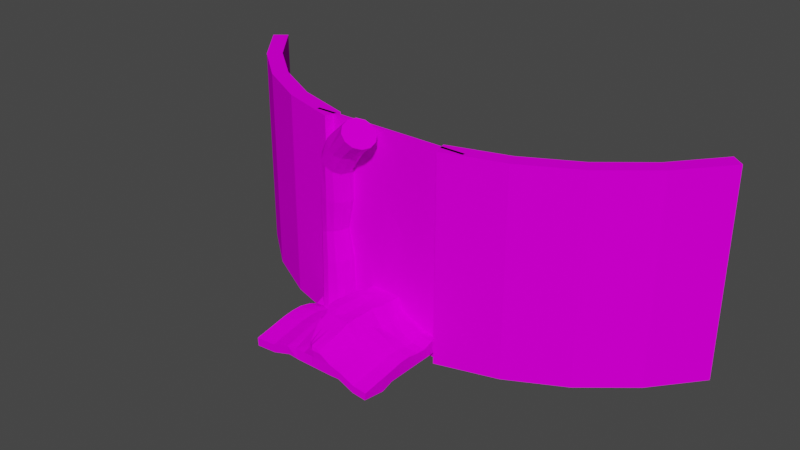 # Source: Gateway.blend  (saved by Blender 2.83.19; exported with 4.5.12 LTS)
import bpy
from mathutils import Matrix  # noqa: F401  (used for matrix-valued properties, if any)

bpy.ops.wm.read_factory_settings(use_empty=True)
scene = bpy.context.scene
scene.name = 'Scene'

# ---- collections
col_collection = bpy.data.collections.new('Collection'); scene.collection.children.link(col_collection)

# ---- images (referenced by path relative to the original .blend; pixels are not part of the script)
import os
ASSET_DIR = os.environ.get("B2B_ASSET_DIR", "")  # directory of the original .blend (textures are referenced by path, not embedded)
HERE = os.path.dirname(os.path.abspath(__file__))  # packed textures are extracted next to this script under _unpacked/

def load_image(name, relpath, width, height, colorspace="sRGB"):
    """Load a texture the original file referenced (path relative to the .blend, or extracted next to this script)."""
    p = next((c for c in (os.path.join(HERE, relpath), os.path.join(ASSET_DIR, relpath)) if relpath and os.path.exists(c)), "")
    if p:
        img = bpy.data.images.load(p, check_existing=True)
        img.name = name
    else:  # same state as the original file: an image datablock whose file is absent (Cycles renders it pink)
        img = bpy.data.images.new(name, width, height)
        img.source = "FILE"
        img.filepath = "//" + (relpath or name)
    img.colorspace_settings.name = colorspace
    return img
img_cyberpunk_png = load_image('cyberpunk.png', 'cyberpunk.png', 1024, 1024, 'sRGB')

# ---- materials (node trees are filled in below, after node groups)
mat_cyberpunk = bpy.data.materials.new('Cyberpunk')
mat_cyberpunk.alpha_threshold = 0.0
mat_cyberpunk.use_transparent_shadow = False
mat_cyberpunk.line_color = (0.0, 0.0, 0.0, 1.0)

# ---- material node trees
mat_cyberpunk.use_nodes = True; mat_cyberpunk.node_tree.nodes.clear()
_N = mat_cyberpunk.node_tree.nodes; _L = mat_cyberpunk.node_tree.links
n0 = _N.new('ShaderNodeOutputMaterial'); n0.name = 'Material Output'; n0.location = (300, 300)
n1 = _N.new('ShaderNodeBsdfPrincipled'); n1.name = 'Principled BSDF'; n1.location = (10, 300)
n1.distribution = 'GGX'
n1.subsurface_method = 'BURLEY'
n1.inputs[2].default_value = 1.0
n1.inputs[3].default_value = 1.45
n1.inputs[13].default_value = 0.0
n1.inputs[27].default_value = (0.0, 0.0, 0.0, 1.0)
n1.inputs[28].default_value = 1.0
n2 = _N.new('ShaderNodeTexImage'); n2.name = 'Image Texture'; n2.location = (-280, 280)
n2.image = img_cyberpunk_png
_L.new(n1.outputs[0], n0.inputs[0])
_L.new(n2.outputs[0], n1.inputs[0])
n0.is_active_output = True

# ---- world
world_world = bpy.data.worlds.new('World'); scene.world = world_world
world_world.use_nodes = True; world_world.node_tree.nodes.clear()
_N = world_world.node_tree.nodes; _L = world_world.node_tree.links
n0 = _N.new('ShaderNodeOutputWorld'); n0.name = 'World Output'; n0.location = (300, 300)
n1 = _N.new('ShaderNodeBackground'); n1.name = 'Background'; n1.location = (10, 300)
n1.inputs[0].default_value = (0.05088, 0.05088, 0.05088, 1.0)
_L.new(n1.outputs[0], n0.inputs[0])
n0.is_active_output = True
world_world.color = (0.05088, 0.05088, 0.05088)
world_world.use_sun_shadow = False
world_world.sun_shadow_jitter_overblur = 0.0

# ---- meshes
me_cube_003 = bpy.data.meshes.new('Cube.003')
me_cube_003.from_pydata([(-10.0, -20.0, -1.0), (-10.0, -20.0, 0.0), (-10.0, 20.0, -1.0), (-10.0, 20.0, 0.0), (5.387, -20.0, -1.0), (5.387, -20.0, -0.1709), (10.0, 20.0, -1.0), (10.0, 20.0, 0.0), (-12.07, 20.36, -20.0), (-12.0, -20.0, -20.0), (12.0, 20.0, -20.0), (12.0, -20.0, -20.0), (12.0, 20.0, -8.0), (-11.61, 19.4, -7.63), (-13.94, -19.12, -9.842), (12.0, -20.0, -8.0), (18.46, -20.0, -19.66), (18.46, 20.0, -19.66), (21.75, 20.0, -12.37), (21.75, -20.0, -12.37), (-18.92, 20.0, -19.85), (-18.73, -19.62, -19.8), (-20.69, 20.0, -14.12), (-21.36, -19.62, -11.3), (-10.0, 13.33, -1.0), (-13.16, 6.667, -1.0), (-13.16, 0.0, -1.0), (-14.2, -6.667, -1.0), (-14.2, -13.33, -1.0), (-14.2, -13.33, 1.306), (-14.2, -6.667, 1.306), (-13.16, 0.0, 0.8514), (-13.16, 6.667, 0.8514), (-10.0, 13.33, 0.0), (5.387, -13.33, -1.0), (5.521, -6.667, -1.0), (5.521, 0.0, -1.0), (7.894, 6.667, -1.0), (7.894, 13.33, -1.0), (7.894, 13.33, -0.4705), (7.894, 6.667, -0.4705), (5.521, 0.0, -0.2611), (5.521, -6.667, -0.2611), (5.387, -13.33, -0.1709), (-12.07, 13.69, -20.0), (-14.02, 8.567, -20.0), (-11.8, 1.379, -20.0), (-11.8, -6.288, -20.0), (-12.0, -13.33, -20.0), (12.0, -13.33, -20.0), (12.0, -6.667, -20.0), (12.0, 1.0, -20.0), (12.0, 7.333, -20.0), (12.0, 13.33, -20.0), (12.0, -13.33, -6.625), (12.0, -6.667, -6.625), (14.0, -0.5897, -10.21), (14.0, 6.077, -8.84), (12.0, 13.33, -6.625), (-11.61, 12.74, -6.255), (-12.13, 8.253, -9.604), (-11.12, 2.337, -10.28), (-14.0, -5.705, -5.554), (-15.02, -13.12, -6.257), (18.46, -13.33, -19.66), (18.46, -6.667, -19.66), (18.46, 1.0, -19.66), (18.46, 7.333, -19.66), (18.46, 13.33, -19.66), (22.32, -13.33, -11.12), (22.32, -6.667, -11.12), (21.62, 1.0, -12.68), (21.37, 7.333, -13.23), (22.32, 13.33, -11.12), (-18.92, 13.33, -19.85), (-18.92, 7.333, -19.85), (-18.98, 1.358, -19.88), (-18.92, -6.667, -19.85), (-18.73, -12.95, -19.8), (-21.1, 13.33, -12.81), (-20.42, 7.333, -15.02), (-21.23, 1.358, -12.63), (-21.74, -6.309, -10.99), (-21.74, -12.98, -10.99), (-1.0, 20.0, -1.0), (-1.0, 20.0, -0.1289), (-1.0, -20.0, -0.1289), (-1.0, 20.18, -20.0), (-1.0, -20.0, -20.0), (-1.0, 19.7, -7.815), (-1.0, 13.51, -20.0), (-1.0, 7.95, -20.0), (-1.0, 1.19, -20.0), (-1.0, -6.477, -20.0), (-1.0, -13.33, -20.0), (-1.0, 13.33, -0.1289), (-1.0, 6.667, -0.1289), (-1.0, 0.0, -0.1289), (-1.0, -6.667, -0.1289), (-1.0, -13.33, -0.1289), (-4.768e-07, 20.0, -0.1289), (-4.768e-07, -20.0, -20.0), (-4.768e-07, 13.33, -0.1289), (-4.768e-07, 6.667, -0.1289), (-4.768e-07, 0.0, -0.1289), (-4.768e-07, -6.667, -0.1289), (-4.768e-07, -13.33, -0.1289), (-4.768e-07, 20.0, -1.0), (-4.768e-07, -20.0, -0.1289), (-4.768e-07, 20.09, -20.0), (-4.768e-07, 19.85, -7.907), (-4.768e-07, 13.42, -20.0), (-4.768e-07, 7.642, -20.0), (-4.768e-07, 1.095, -20.0), (-4.768e-07, -6.572, -20.0), (-4.768e-07, -13.33, -20.0), (-7.299, -38.43, -9.388), (-5.747, -37.86, -8.214), (4.258, -40.68, -7.814), (5.387, -42.11, -9.388), (-4.768e-07, -42.11, -9.388), (-1.466, -41.24, -7.067), (-4.768e-07, -42.11, -20.18), (12.0, -42.11, -20.18), (-13.94, -41.24, -14.41), (12.0, -42.11, -13.37), (-12.0, -42.11, -20.18), (-4.768e-07, -41.9, -13.63), (20.25, -42.11, -15.69), (18.38, -42.11, -19.83), (-18.67, -41.74, -19.97), (-20.17, -41.74, -15.14), (-1.0, -42.11, -9.388), (1.326, -41.07, -7.484), (-1.0, -42.11, -20.18), (-1.0, -41.68, -13.89), (-4.768e-07, -27.23, -2.885), (5.387, -27.23, -2.885), (-20.97, -26.85, -12.56), (-18.71, -26.85, -19.85), (-10.0, -27.23, -2.885), (-10.0, -27.23, -3.744), (12.0, -27.23, -9.755), (5.387, -27.23, -3.744), (17.71, -27.54, -21.96), (21.26, -27.23, -13.46), (-4.768e-07, -27.23, -20.06), (12.0, -27.23, -20.06), (-12.0, -27.23, -20.06), (-1.0, -27.23, -20.06), (-13.94, -26.36, -11.34), (-1.0, -27.23, -2.885), (-5.5, 20.0, -1.0), (-5.5, -20.0, 0.0), (-6.536, 20.27, -20.0), (-6.307, 19.55, -7.722), (-6.536, 13.6, -20.0), (-7.508, 8.259, -20.0), (-6.401, 1.284, -20.0), (-6.401, -6.382, -20.0), (-6.5, -13.33, -20.0), (-5.5, 20.0, 0.0), (-6.5, -20.0, -20.0), (-5.5, 13.33, 0.0), (-7.078, 6.667, 0.8514), (-7.078, 0.0, 0.8514), (-7.599, -6.667, 1.306), (-7.599, -13.33, 1.306), (-3.607, -39.55, -7.641), (-4.15, -40.27, -9.388), (-6.5, -42.11, -20.18), (-7.472, -41.46, -14.15), (-6.5, -27.23, -20.06), (-5.5, -27.23, -2.885), (28.61, 13.34, -24.0), (28.61, 20.01, -24.0), (29.41, 20.01, -16.04), (29.41, -19.99, -16.04), (28.61, -19.99, -24.0), (29.54, 13.34, -14.67), (28.61, -13.33, -24.0), (28.61, -6.66, -24.0), (28.61, 1.006, -24.0), (28.61, 7.34, -24.0), (29.54, -13.33, -14.67), (29.54, -6.66, -14.67), (29.37, 1.006, -16.37), (29.31, 7.34, -16.97), (28.64, -27.53, -26.42), (29.29, -27.23, -17.22), (29.05, -42.11, -19.66), (28.6, -42.11, -24.18), (37.22, 13.35, -24.82), (37.22, 20.01, -24.82), (38.01, 20.01, -16.85), (38.01, -19.99, -16.85), (37.22, -19.99, -24.82), (38.15, 13.35, -15.49), (37.22, -13.32, -24.82), (37.22, -6.655, -24.82), (37.22, 1.012, -24.82), (37.22, 7.345, -24.82), (38.15, -13.32, -15.49), (38.15, -6.655, -15.49), (37.98, 1.012, -17.19), (37.92, 7.345, -17.79), (37.25, -27.52, -27.24), (37.9, -27.22, -18.04), (37.65, -42.1, -20.48), (37.2, -42.1, -25.0), (-31.28, -26.9, -15.95), (-31.37, -19.66, -14.64), (-30.75, -26.9, -23.57), (-30.74, -41.78, -23.7), (-30.76, -13.0, -23.51), (-30.76, -19.66, -23.51), (-30.95, 19.96, -23.53), (-31.37, 19.96, -17.54), (-31.66, -13.02, -14.26), (-30.95, 13.29, -23.53), (-30.95, 7.292, -23.53), (-31.03, 1.316, -23.53), (-30.95, -6.708, -23.53), (-31.46, 13.29, -16.17), (-31.3, 7.292, -18.48), (-31.55, 1.316, -15.96), (-31.66, -6.35, -14.26), (-31.09, -41.78, -18.66), (-44.29, -26.94, -16.91), (-44.38, -19.71, -15.6), (-43.76, -26.94, -24.53), (-43.75, -41.82, -24.65), (-43.77, -13.04, -24.47), (-43.77, -19.71, -24.47), (-43.96, 19.91, -24.49), (-44.38, 19.91, -18.5), (-44.67, -13.06, -15.21), (-43.96, 13.25, -24.49), (-43.96, 7.246, -24.49), (-44.04, 1.271, -24.49), (-43.96, -6.754, -24.49), (-44.47, 13.25, -17.13), (-44.31, 7.246, -19.43), (-44.56, 1.271, -16.92), (-44.67, -6.396, -15.21), (-44.1, -41.82, -19.61)], [], [(24, 33, 3, 2), (107, 100, 7, 6), (34, 43, 5, 4), (173, 140, 117, 168), (110, 12, 10, 109), (167, 29, 1, 153), (115, 49, 11, 101), (59, 13, 22, 79), (10, 12, 18, 17), (141, 150, 124, 116), (137, 136, 133, 118), (34, 4, 15, 54), (24, 2, 13, 59), (107, 6, 12, 110), (19, 145, 189, 177), (53, 10, 17, 68), (54, 15, 19, 69), (149, 146, 122, 134), (130, 131, 227, 213), (143, 137, 118, 119), (48, 9, 21, 78), (13, 8, 20, 22), (8, 44, 74, 20), (44, 45, 75, 74), (45, 46, 76, 75), (46, 47, 77, 76), (47, 48, 78, 77), (21, 139, 212, 215), (80, 79, 223, 224), (131, 138, 210, 227), (79, 22, 217, 223), (23, 83, 218, 211), (12, 58, 73, 18), (58, 57, 72, 73), (57, 56, 71, 72), (56, 55, 70, 71), (55, 54, 69, 70), (11, 49, 64, 16), (49, 50, 65, 64), (50, 51, 66, 65), (51, 52, 67, 66), (52, 53, 68, 67), (16, 64, 180, 178), (71, 70, 185, 186), (129, 144, 188, 191), (128, 129, 191, 190), (18, 73, 179, 176), (0, 28, 63, 14), (28, 27, 62, 63), (27, 26, 61, 62), (26, 25, 60, 61), (25, 24, 59, 60), (6, 38, 58, 12), (38, 37, 57, 58), (37, 36, 56, 57), (36, 35, 55, 56), (35, 34, 54, 55), (14, 63, 83, 23), (63, 62, 82, 83), (62, 61, 81, 82), (61, 60, 80, 81), (60, 59, 79, 80), (109, 10, 53, 111), (111, 53, 52, 112), (112, 52, 51, 113), (113, 51, 50, 114), (114, 50, 49, 115), (161, 3, 33, 163), (163, 33, 32, 164), (164, 32, 31, 165), (165, 31, 30, 166), (166, 30, 29, 167), (6, 7, 39, 38), (38, 39, 40, 37), (37, 40, 41, 36), (36, 41, 42, 35), (35, 42, 43, 34), (0, 1, 29, 28), (28, 29, 30, 27), (27, 30, 31, 26), (26, 31, 32, 25), (25, 32, 33, 24), (105, 98, 99, 106), (104, 97, 98, 105), (103, 96, 97, 104), (102, 95, 96, 103), (100, 85, 95, 102), (159, 93, 94, 160), (158, 92, 93, 159), (157, 91, 92, 158), (156, 90, 91, 157), (154, 87, 90, 156), (152, 84, 89, 155), (77, 78, 214, 222), (140, 141, 116, 117), (160, 94, 88, 162), (106, 99, 86, 108), (155, 89, 87, 154), (142, 143, 119, 125), (152, 161, 85, 84), (70, 69, 184, 185), (43, 106, 108, 5), (146, 147, 123, 122), (172, 149, 134, 170), (7, 100, 102, 39), (39, 102, 103, 40), (40, 103, 104, 41), (41, 104, 105, 42), (42, 105, 106, 43), (93, 114, 115, 94), (92, 113, 114, 93), (91, 112, 113, 92), (90, 111, 112, 91), (87, 109, 111, 90), (84, 107, 110, 89), (94, 115, 101, 88), (89, 110, 109, 87), (84, 85, 100, 107), (169, 168, 117, 116), (171, 124, 126, 170), (169, 116, 124, 171), (125, 123, 129, 128), (126, 124, 131, 130), (120, 132, 135, 127), (127, 135, 134, 122), (120, 133, 121, 132), (119, 118, 133, 120), (125, 127, 122, 123), (119, 120, 127, 125), (150, 138, 131, 124), (136, 151, 121, 133), (147, 144, 129, 123), (139, 148, 126, 130), (145, 142, 125, 128), (19, 15, 142, 145), (21, 9, 148, 139), (11, 16, 144, 147), (108, 86, 151, 136), (14, 23, 138, 150), (162, 88, 149, 172), (101, 11, 147, 146), (145, 128, 190, 189), (15, 4, 143, 142), (1, 0, 141, 140), (139, 130, 213, 212), (4, 5, 137, 143), (88, 101, 146, 149), (5, 108, 136, 137), (0, 14, 150, 141), (153, 1, 140, 173), (86, 153, 173, 151), (9, 162, 172, 148), (132, 169, 171, 135), (135, 171, 170, 134), (132, 121, 168, 169), (148, 172, 170, 126), (2, 3, 161, 152), (13, 155, 154, 8), (48, 160, 162, 9), (2, 152, 155, 13), (8, 154, 156, 44), (44, 156, 157, 45), (45, 157, 158, 46), (46, 158, 159, 47), (47, 159, 160, 48), (98, 166, 167, 99), (97, 165, 166, 98), (96, 164, 165, 97), (95, 163, 164, 96), (85, 161, 163, 95), (99, 167, 153, 86), (151, 173, 168, 121), (174, 175, 193, 192), (191, 188, 206, 209), (182, 183, 201, 200), (190, 191, 209, 208), (181, 182, 200, 199), (179, 187, 205, 197), (189, 190, 208, 207), (180, 181, 199, 198), (72, 71, 186, 187), (64, 65, 181, 180), (73, 72, 187, 179), (65, 66, 182, 181), (144, 16, 178, 188), (66, 67, 183, 182), (68, 17, 175, 174), (67, 68, 174, 183), (17, 18, 176, 175), (69, 19, 177, 184), (202, 195, 196, 198), (194, 197, 192, 193), (197, 205, 201, 192), (205, 204, 200, 201), (204, 203, 199, 200), (203, 202, 198, 199), (206, 207, 208, 209), (196, 195, 207, 206), (183, 174, 192, 201), (177, 189, 207, 195), (175, 176, 194, 193), (184, 177, 195, 202), (185, 184, 202, 203), (176, 179, 197, 194), (186, 185, 203, 204), (178, 180, 198, 196), (188, 178, 196, 206), (187, 186, 204, 205), (221, 222, 240, 239), (212, 213, 231, 230), (215, 212, 230, 233), (220, 221, 239, 238), (218, 226, 244, 236), (210, 211, 229, 228), (227, 210, 228, 245), (219, 220, 238, 237), (81, 80, 224, 225), (20, 74, 219, 216), (82, 81, 225, 226), (74, 75, 220, 219), (78, 21, 215, 214), (83, 82, 226, 218), (138, 23, 211, 210), (75, 76, 221, 220), (22, 20, 216, 217), (76, 77, 222, 221), (241, 235, 234, 237), (229, 236, 232, 233), (236, 244, 240, 232), (244, 243, 239, 240), (243, 242, 238, 239), (242, 241, 237, 238), (228, 230, 231, 245), (229, 233, 230, 228), (214, 215, 233, 232), (222, 214, 232, 240), (217, 216, 234, 235), (223, 217, 235, 241), (224, 223, 241, 242), (211, 218, 236, 229), (225, 224, 242, 243), (216, 219, 237, 234), (213, 227, 245, 231), (226, 225, 243, 244)])
_uv = me_cube_003.uv_layers.new(name='UVMap')
_uv.uv.foreach_set('vector', [0.5312, 0.8398, 0.5312, 0.8398, 0.5312, 0.8398, 0.5312, 0.8398, 0.5312, 0.8398, 0.5312, 0.8398, 0.5312, 0.8398, 0.5312, 0.8398, 0.5312, 0.8398, 0.5312, 0.8398, 0.5312, 0.8398, 0.5312, 0.8398, 0.2012, 0.9551, 0.2012, 0.9551, 0.2012, 0.9551, 0.2012, 0.9551, 0.5918, 0.8437, 0.5918, 0.8438, 0.5918, 0.8438, 0.5918, 0.8438, 0.2012, 0.9551, 0.2012, 0.9551, 0.2012, 0.9551, 0.2012, 0.9551, 0.5918, 0.8438, 0.5918, 0.8438, 0.5918, 0.8438, 0.5918, 0.8438, 0.5918, 0.8438, 0.5918, 0.8438, 0.5918, 0.8438, 0.5918, 0.8438, 0.5918, 0.8438, 0.5918, 0.8438, 0.5918, 0.8438, 0.5918, 0.8438, 0.5312, 0.8398, 0.5312, 0.8398, 0.5312, 0.8398, 0.5312, 0.8398, 0.2012, 0.9551, 0.2012, 0.9551, 0.2012, 0.9551, 0.2012, 0.9551, 0.5312, 0.8398, 0.5312, 0.8398, 0.5312, 0.8398, 0.5312, 0.8398, 0.5312, 0.8398, 0.5312, 0.8398, 0.5312, 0.8398, 0.5312, 0.8398, 0.5312, 0.8398, 0.5312, 0.8398, 0.5312, 0.8398, 0.5312, 0.8398, 0.5918, 0.8438, 0.5918, 0.8438, 0.5918, 0.8438, 0.5918, 0.8438, 0.5918, 0.8438, 0.5918, 0.8438, 0.5918, 0.8438, 0.5918, 0.8438, 0.5918, 0.8438, 0.5918, 0.8438, 0.5918, 0.8438, 0.5918, 0.8438, 0.5918, 0.8438, 0.5918, 0.8438, 0.5918, 0.8438, 0.5918, 0.8438, 0.5918, 0.8438, 0.5918, 0.8438, 0.5918, 0.8438, 0.5918, 0.8438, 0.5312, 0.8398, 0.5312, 0.8398, 0.5312, 0.8398, 0.5312, 0.8398, 0.5918, 0.8438, 0.5918, 0.8438, 0.5918, 0.8438, 0.5918, 0.8438, 0.5918, 0.8438, 0.5918, 0.8438, 0.5918, 0.8438, 0.5918, 0.8438, 0.5918, 0.8438, 0.5918, 0.8438, 0.5918, 0.8438, 0.5918, 0.8438, 0.5918, 0.8438, 0.5918, 0.8438, 0.5918, 0.8438, 0.5918, 0.8438, 0.5918, 0.8438, 0.5918, 0.8438, 0.5918, 0.8438, 0.5918, 0.8438, 0.5918, 0.8438, 0.5918, 0.8438, 0.5918, 0.8438, 0.5918, 0.8438, 0.5918, 0.8438, 0.5918, 0.8438, 0.5918, 0.8438, 0.5918, 0.8438, 0.5918, 0.8438, 0.5918, 0.8438, 0.5918, 0.8438, 0.5918, 0.8438, 0.5918, 0.8438, 0.5918, 0.8438, 0.5918, 0.8438, 0.5918, 0.8438, 0.5918, 0.8438, 0.5918, 0.8438, 0.5918, 0.8438, 0.5918, 0.8438, 0.5918, 0.8438, 0.5918, 0.8438, 0.5918, 0.8438, 0.5918, 0.8438, 0.5918, 0.8438, 0.5918, 0.8438, 0.5918, 0.8438, 0.5918, 0.8438, 0.5918, 0.8438, 0.5918, 0.8438, 0.5918, 0.8438, 0.5918, 0.8438, 0.5918, 0.8438, 0.5918, 0.8438, 0.5918, 0.8438, 0.5918, 0.8438, 0.5918, 0.8438, 0.5918, 0.8438, 0.5918, 0.8438, 0.5918, 0.8438, 0.5918, 0.8438, 0.5918, 0.8438, 0.5918, 0.8438, 0.5918, 0.8438, 0.5918, 0.8438, 0.5918, 0.8438, 0.5918, 0.8438, 0.5918, 0.8438, 0.5918, 0.8438, 0.5918, 0.8438, 0.5918, 0.8438, 0.5918, 0.8438, 0.5918, 0.8438, 0.5918, 0.8438, 0.5918, 0.8438, 0.5918, 0.8438, 0.5918, 0.8438, 0.5918, 0.8438, 0.5918, 0.8438, 0.5918, 0.8438, 0.5918, 0.8438, 0.5918, 0.8438, 0.5918, 0.8438, 0.5918, 0.8438, 0.5918, 0.8438, 0.5918, 0.8438, 0.5918, 0.8438, 0.5918, 0.8438, 0.5918, 0.8438, 0.5918, 0.8438, 0.5918, 0.8438, 0.5918, 0.8438, 0.5918, 0.8438, 0.5918, 0.8438, 0.5918, 0.8438, 0.5918, 0.8438, 0.5918, 0.8438, 0.5918, 0.8438, 0.5918, 0.8438, 0.5918, 0.8438, 0.5918, 0.8438, 0.5918, 0.8438, 0.5918, 0.8438, 0.5918, 0.8438, 0.5918, 0.8438, 0.5918, 0.8438, 0.5918, 0.8438, 0.5918, 0.8438, 0.5312, 0.8398, 0.5312, 0.8398, 0.5312, 0.8398, 0.5312, 0.8398, 0.5312, 0.8398, 0.5312, 0.8398, 0.5312, 0.8398, 0.5312, 0.8398, 0.5312, 0.8398, 0.5312, 0.8398, 0.5312, 0.8398, 0.5312, 0.8398, 0.5312, 0.8398, 0.5312, 0.8398, 0.5312, 0.8398, 0.5312, 0.8398, 0.5312, 0.8398, 0.5312, 0.8398, 0.5312, 0.8398, 0.5312, 0.8398, 0.5312, 0.8398, 0.5312, 0.8398, 0.5312, 0.8398, 0.5312, 0.8398, 0.5312, 0.8398, 0.5312, 0.8398, 0.5312, 0.8398, 0.5312, 0.8398, 0.5312, 0.8398, 0.5312, 0.8398, 0.5312, 0.8398, 0.5312, 0.8398, 0.5312, 0.8398, 0.5312, 0.8398, 0.5312, 0.8398, 0.5312, 0.8398, 0.5312, 0.8398, 0.5312, 0.8398, 0.5312, 0.8398, 0.5312, 0.8398, 0.5918, 0.8438, 0.5918, 0.8438, 0.5918, 0.8438, 0.5918, 0.8438, 0.5918, 0.8438, 0.5918, 0.8438, 0.5918, 0.8438, 0.5918, 0.8438, 0.5918, 0.8438, 0.5918, 0.8438, 0.5918, 0.8438, 0.5918, 0.8438, 0.5918, 0.8438, 0.5918, 0.8438, 0.5918, 0.8438, 0.5918, 0.8438, 0.5918, 0.8438, 0.5918, 0.8438, 0.5918, 0.8438, 0.5918, 0.8438, 0.5918, 0.8438, 0.5918, 0.8438, 0.5918, 0.8438, 0.5918, 0.8438, 0.5918, 0.8438, 0.5918, 0.8438, 0.5918, 0.8438, 0.5918, 0.8438, 0.5918, 0.8438, 0.5918, 0.8438, 0.5918, 0.8438, 0.5918, 0.8438, 0.5918, 0.8438, 0.5918, 0.8438, 0.5918, 0.8438, 0.5918, 0.8438, 0.5918, 0.8438, 0.5918, 0.8438, 0.5918, 0.8438, 0.5918, 0.8438, 0.2012, 0.9551, 0.2012, 0.9551, 0.2012, 0.9551, 0.2012, 0.9551, 0.2012, 0.9551, 0.2012, 0.9551, 0.2012, 0.9551, 0.2012, 0.9551, 0.2012, 0.9551, 0.2012, 0.9551, 0.2012, 0.9551, 0.2012, 0.9551, 0.2012, 0.9551, 0.2012, 0.9551, 0.2012, 0.9551, 0.2012, 0.9551, 0.2012, 0.9551, 0.2012, 0.9551, 0.2012, 0.9551, 0.2012, 0.9551, 0.5312, 0.8398, 0.5312, 0.8398, 0.5312, 0.8398, 0.5312, 0.8398, 0.5312, 0.8398, 0.5312, 0.8398, 0.5312, 0.8398, 0.5312, 0.8398, 0.5312, 0.8398, 0.5312, 0.8398, 0.5312, 0.8398, 0.5312, 0.8398, 0.5312, 0.8398, 0.5312, 0.8398, 0.5312, 0.8398, 0.5312, 0.8398, 0.5312, 0.8398, 0.5312, 0.8398, 0.5312, 0.8398, 0.5312, 0.8398, 0.5312, 0.8398, 0.5312, 0.8398, 0.5312, 0.8398, 0.5312, 0.8398, 0.5312, 0.8398, 0.5312, 0.8398, 0.5312, 0.8398, 0.5312, 0.8398, 0.5312, 0.8398, 0.5312, 0.8398, 0.5312, 0.8398, 0.5312, 0.8398, 0.5312, 0.8398, 0.5312, 0.8398, 0.5312, 0.8398, 0.5312, 0.8398, 0.5312, 0.8398, 0.5312, 0.8398, 0.5312, 0.8398, 0.5312, 0.8398, 0.4102, 0.9648, 0.4102, 0.9648, 0.4102, 0.9648, 0.4102, 0.9648, 0.2012, 0.9551, 0.2012, 0.9551, 0.2012, 0.9551, 0.2012, 0.9551, 0.4102, 0.9648, 0.4102, 0.9648, 0.4102, 0.9648, 0.4102, 0.9648, 0.2012, 0.9551, 0.2012, 0.9551, 0.2012, 0.9551, 0.2012, 0.9551, 0.4102, 0.9648, 0.4102, 0.9648, 0.4102, 0.9648, 0.4102, 0.9648, 0.5918, 0.8437, 0.5918, 0.8437, 0.5918, 0.8437, 0.5918, 0.8438, 0.5918, 0.8437, 0.5918, 0.8437, 0.5918, 0.8437, 0.5918, 0.8437, 0.5918, 0.8437, 0.5918, 0.8437, 0.5918, 0.8437, 0.5918, 0.8437, 0.5918, 0.8438, 0.5918, 0.8438, 0.5918, 0.8437, 0.5918, 0.8437, 0.5918, 0.8438, 0.5918, 0.8438, 0.5918, 0.8438, 0.5918, 0.8438, 0.5312, 0.8398, 0.5312, 0.8398, 0.5312, 0.8398, 0.5312, 0.8398, 0.5918, 0.8438, 0.5918, 0.8438, 0.5918, 0.8438, 0.5918, 0.8438, 0.5312, 0.8398, 0.5312, 0.8398, 0.5312, 0.8398, 0.5312, 0.8398, 0.5918, 0.8438, 0.5918, 0.8437, 0.5918, 0.8438, 0.5918, 0.8438, 0.2012, 0.9551, 0.2012, 0.9551, 0.2012, 0.9551, 0.2012, 0.9551, 0.5918, 0.8438, 0.5918, 0.8438, 0.5918, 0.8438, 0.5918, 0.8438, 0.5312, 0.8398, 0.5312, 0.8398, 0.5312, 0.8398, 0.5312, 0.8398, 0.5312, 0.8398, 0.5312, 0.8398, 0.5312, 0.8398, 0.5312, 0.8398, 0.5918, 0.8438, 0.5918, 0.8438, 0.5918, 0.8438, 0.5918, 0.8438, 0.2012, 0.9551, 0.2012, 0.9551, 0.2012, 0.9551, 0.2012, 0.9551, 0.5918, 0.8438, 0.5918, 0.8438, 0.5918, 0.8438, 0.5918, 0.8438, 0.5918, 0.8438, 0.5918, 0.8438, 0.5918, 0.8438, 0.5918, 0.8438, 0.2012, 0.9551, 0.2012, 0.9551, 0.2012, 0.9551, 0.2012, 0.9551, 0.2012, 0.9551, 0.2012, 0.9551, 0.2012, 0.9551, 0.2012, 0.9551, 0.2012, 0.9551, 0.2012, 0.9551, 0.2012, 0.9551, 0.2012, 0.9551, 0.2012, 0.9551, 0.2012, 0.9551, 0.2012, 0.9551, 0.2012, 0.9551, 0.2012, 0.9551, 0.2012, 0.9551, 0.2012, 0.9551, 0.2012, 0.9551, 0.5918, 0.8437, 0.5918, 0.8438, 0.5918, 0.8438, 0.5918, 0.8437, 0.5918, 0.8437, 0.5918, 0.8438, 0.5918, 0.8438, 0.5918, 0.8437, 0.5918, 0.8437, 0.5918, 0.8438, 0.5918, 0.8438, 0.5918, 0.8437, 0.5918, 0.8438, 0.5918, 0.8438, 0.5918, 0.8438, 0.5918, 0.8437, 0.5918, 0.8438, 0.5918, 0.8438, 0.5918, 0.8438, 0.5918, 0.8438, 0.5312, 0.8398, 0.5312, 0.8398, 0.5312, 0.8398, 0.5312, 0.8398, 0.5918, 0.8437, 0.5918, 0.8438, 0.5918, 0.8438, 0.5918, 0.8438, 0.5918, 0.8438, 0.5918, 0.8437, 0.5918, 0.8438, 0.5918, 0.8438, 0.5312, 0.8398, 0.5312, 0.8398, 0.5312, 0.8398, 0.5312, 0.8398, 0.5312, 0.8398, 0.5312, 0.8398, 0.5312, 0.8398, 0.5312, 0.8398, 0.5918, 0.8438, 0.5918, 0.8438, 0.5918, 0.8438, 0.5918, 0.8438, 0.5312, 0.8398, 0.5312, 0.8398, 0.5312, 0.8398, 0.5312, 0.8398, 0.5918, 0.8438, 0.5918, 0.8438, 0.5918, 0.8438, 0.5918, 0.8438, 0.5918, 0.8438, 0.5918, 0.8438, 0.5918, 0.8438, 0.5918, 0.8438, 0.5312, 0.8398, 0.5313, 0.8398, 0.5312, 0.8398, 0.5312, 0.8398, 0.5918, 0.8438, 0.5918, 0.8438, 0.5918, 0.8438, 0.5918, 0.8438, 0.5312, 0.8398, 0.5312, 0.8398, 0.5312, 0.8398, 0.5313, 0.8398, 0.5312, 0.8398, 0.5312, 0.8398, 0.5312, 0.8398, 0.5312, 0.8398, 0.5918, 0.8438, 0.5918, 0.8438, 0.5918, 0.8438, 0.5918, 0.8438, 0.5312, 0.8398, 0.5312, 0.8398, 0.5312, 0.8398, 0.5312, 0.8398, 0.5918, 0.8438, 0.5918, 0.8438, 0.5918, 0.8438, 0.5918, 0.8438, 0.2012, 0.9551, 0.2012, 0.9551, 0.2012, 0.9551, 0.2012, 0.9551, 0.5918, 0.8438, 0.5918, 0.8438, 0.5918, 0.8438, 0.5918, 0.8438, 0.5918, 0.8438, 0.5918, 0.8438, 0.5918, 0.8438, 0.5918, 0.8438, 0.5918, 0.8438, 0.5918, 0.8438, 0.5918, 0.8438, 0.5918, 0.8438, 0.5918, 0.8438, 0.5918, 0.8438, 0.5918, 0.8438, 0.5918, 0.8438, 0.5918, 0.8438, 0.5918, 0.8438, 0.5918, 0.8438, 0.5918, 0.8438, 0.5918, 0.8438, 0.5918, 0.8438, 0.5918, 0.8438, 0.5918, 0.8438, 0.4062, 0.9648, 0.4062, 0.9648, 0.4062, 0.9648, 0.4062, 0.9648, 0.5918, 0.8438, 0.5918, 0.8438, 0.5918, 0.8438, 0.5918, 0.8438, 0.5918, 0.8438, 0.5918, 0.8438, 0.5918, 0.8438, 0.5918, 0.8438, 0.5918, 0.8438, 0.5918, 0.8438, 0.5918, 0.8438, 0.5918, 0.8438, 0.5918, 0.8438, 0.5918, 0.8438, 0.5918, 0.8438, 0.5918, 0.8438, 0.5312, 0.8398, 0.5312, 0.8398, 0.5312, 0.8398, 0.5312, 0.8398, 0.5312, 0.8398, 0.5312, 0.8398, 0.5312, 0.8398, 0.5312, 0.8398, 0.5918, 0.8438, 0.5918, 0.8438, 0.5918, 0.8438, 0.5918, 0.8438, 0.5312, 0.8398, 0.5312, 0.8398, 0.5312, 0.8398, 0.5312, 0.8398, 0.5918, 0.8438, 0.5918, 0.8438, 0.5918, 0.8438, 0.5918, 0.8438, 0.2012, 0.9551, 0.2012, 0.9551, 0.2012, 0.9551, 0.2012, 0.9551, 0.5312, 0.8398, 0.5312, 0.8398, 0.5312, 0.8398, 0.5312, 0.8398, 0.2012, 0.9551, 0.2012, 0.9551, 0.2012, 0.9551, 0.2012, 0.9551, 0.2012, 0.9551, 0.2012, 0.9551, 0.2012, 0.9551, 0.2012, 0.9551, 0.5918, 0.8438, 0.5918, 0.8438, 0.5918, 0.8438, 0.5918, 0.8438, 0.5313, 0.8398, 0.5312, 0.8398, 0.5312, 0.8398, 0.5312, 0.8398, 0.5918, 0.8438, 0.5918, 0.8438, 0.5918, 0.8438, 0.5918, 0.8438, 0.5313, 0.8398, 0.5312, 0.8398, 0.5312, 0.8398, 0.5312, 0.8398, 0.5918, 0.8438, 0.5918, 0.8438, 0.5918, 0.8438, 0.5918, 0.8438, 0.5312, 0.8398, 0.5312, 0.8398, 0.5312, 0.8398, 0.5312, 0.8398, 0.5918, 0.8438, 0.5918, 0.8438, 0.5918, 0.8438, 0.5918, 0.8438, 0.5918, 0.8438, 0.5918, 0.8438, 0.5918, 0.8438, 0.5918, 0.8438, 0.5312, 0.8398, 0.5312, 0.8398, 0.5312, 0.8398, 0.5312, 0.8398, 0.5918, 0.8438, 0.5918, 0.8438, 0.5918, 0.8438, 0.5918, 0.8438, 0.5918, 0.8438, 0.5918, 0.8438, 0.5918, 0.8437, 0.5918, 0.8438, 0.5918, 0.8438, 0.5918, 0.8437, 0.5918, 0.8437, 0.5918, 0.8438, 0.5918, 0.8438, 0.5918, 0.8437, 0.5918, 0.8437, 0.5918, 0.8438, 0.5918, 0.8438, 0.5918, 0.8437, 0.5918, 0.8438, 0.5918, 0.8438, 0.2012, 0.9551, 0.2012, 0.9551, 0.2012, 0.9551, 0.2012, 0.9551, 0.2012, 0.9551, 0.2012, 0.9551, 0.2012, 0.9551, 0.2012, 0.9551, 0.2012, 0.9551, 0.2012, 0.9551, 0.2012, 0.9551, 0.2012, 0.9551, 0.2012, 0.9551, 0.2012, 0.9551, 0.2012, 0.9551, 0.2012, 0.9551, 0.2012, 0.9551, 0.2012, 0.9551, 0.2012, 0.9551, 0.2012, 0.9551, 0.2012, 0.9551, 0.2012, 0.9551, 0.2012, 0.9551, 0.2012, 0.9551, 0.2012, 0.9551, 0.2012, 0.9551, 0.2012, 0.9551, 0.2012, 0.9551, 0.5918, 0.8438, 0.5918, 0.8438, 0.5918, 0.8438, 0.5918, 0.8438, 0.5918, 0.8438, 0.5918, 0.8438, 0.5918, 0.8438, 0.5918, 0.8438, 0.5918, 0.8438, 0.5918, 0.8438, 0.5918, 0.8438, 0.5918, 0.8438, 0.5918, 0.8438, 0.5918, 0.8438, 0.5918, 0.8438, 0.5918, 0.8438, 0.5918, 0.8438, 0.5918, 0.8438, 0.5918, 0.8438, 0.5918, 0.8438, 0.5918, 0.8438, 0.5918, 0.8438, 0.5918, 0.8438, 0.5918, 0.8438, 0.5918, 0.8438, 0.5918, 0.8438, 0.5918, 0.8438, 0.5918, 0.8438, 0.5918, 0.8438, 0.5918, 0.8438, 0.5918, 0.8438, 0.5918, 0.8438, 0.5918, 0.8438, 0.5918, 0.8438, 0.5918, 0.8438, 0.5918, 0.8438, 0.5918, 0.8438, 0.5918, 0.8438, 0.5918, 0.8438, 0.5918, 0.8438, 0.5918, 0.8438, 0.5918, 0.8438, 0.5918, 0.8438, 0.5918, 0.8438, 0.5918, 0.8438, 0.5918, 0.8438, 0.5918, 0.8438, 0.5918, 0.8438, 0.5918, 0.8438, 0.5918, 0.8438, 0.5918, 0.8438, 0.5918, 0.8438, 0.5918, 0.8438, 0.5918, 0.8438, 0.5918, 0.8438, 0.5918, 0.8438, 0.5918, 0.8438, 0.5918, 0.8438, 0.5918, 0.8438, 0.5918, 0.8438, 0.5918, 0.8438, 0.5918, 0.8438, 0.5918, 0.8438, 0.5918, 0.8438, 0.5918, 0.8438, 0.5918, 0.8438, 0.5918, 0.8438, 0.5918, 0.8438, 0.5918, 0.8438, 0.5918, 0.8438, 0.5918, 0.8438, 0.5918, 0.8438, 0.5918, 0.8438, 0.5918, 0.8438, 0.5918, 0.8438, 0.5918, 0.8438, 0.5918, 0.8438, 0.5918, 0.8438, 0.5918, 0.8438, 0.5918, 0.8438, 0.5918, 0.8438, 0.5918, 0.8438, 0.5918, 0.8438, 0.5918, 0.8438, 0.5918, 0.8438, 0.5918, 0.8438, 0.5918, 0.8438, 0.5918, 0.8438, 0.5918, 0.8438, 0.5918, 0.8438, 0.5918, 0.8438, 0.5918, 0.8438, 0.5918, 0.8438, 0.5918, 0.8438, 0.5918, 0.8438, 0.5918, 0.8438, 0.5918, 0.8438, 0.5918, 0.8438, 0.5918, 0.8438, 0.5918, 0.8438, 0.5918, 0.8438, 0.5918, 0.8438, 0.5918, 0.8438, 0.5918, 0.8438, 0.5918, 0.8438, 0.5918, 0.8438, 0.5918, 0.8438, 0.5918, 0.8438, 0.5918, 0.8438, 0.5918, 0.8438, 0.5918, 0.8438, 0.5918, 0.8438, 0.5918, 0.8438, 0.5918, 0.8438, 0.5918, 0.8438, 0.5918, 0.8438, 0.5918, 0.8438, 0.5918, 0.8438, 0.5918, 0.8438, 0.5918, 0.8438, 0.5918, 0.8438, 0.5918, 0.8438, 0.5918, 0.8438, 0.5918, 0.8438, 0.5918, 0.8438, 0.5918, 0.8438, 0.5918, 0.8438, 0.5918, 0.8438, 0.5918, 0.8438, 0.5918, 0.8438, 0.5918, 0.8438, 0.5918, 0.8438, 0.5918, 0.8438, 0.5918, 0.8438, 0.5918, 0.8438, 0.5918, 0.8438, 0.5918, 0.8438, 0.5918, 0.8438, 0.5918, 0.8438, 0.5918, 0.8438, 0.5918, 0.8438, 0.5918, 0.8438, 0.5918, 0.8438, 0.5918, 0.8438, 0.5918, 0.8438, 0.5918, 0.8438, 0.5918, 0.8438, 0.5918, 0.8438, 0.5918, 0.8438, 0.5918, 0.8438, 0.5918, 0.8438, 0.5918, 0.8438, 0.5918, 0.8438, 0.5918, 0.8438, 0.5918, 0.8438, 0.5918, 0.8438, 0.5918, 0.8438, 0.5918, 0.8438, 0.5918, 0.8438, 0.5918, 0.8438, 0.5918, 0.8438, 0.5918, 0.8438, 0.5918, 0.8438, 0.5918, 0.8438, 0.5918, 0.8438, 0.5918, 0.8438, 0.5918, 0.8438, 0.5918, 0.8438, 0.5918, 0.8438, 0.5918, 0.8438, 0.5918, 0.8438, 0.5918, 0.8438, 0.5918, 0.8438, 0.5918, 0.8438, 0.5918, 0.8438, 0.5918, 0.8438, 0.5918, 0.8438, 0.5918, 0.8438, 0.5918, 0.8438, 0.5918, 0.8438, 0.5918, 0.8438, 0.5918, 0.8438, 0.5918, 0.8438, 0.5918, 0.8438, 0.5918, 0.8438, 0.5918, 0.8438, 0.5918, 0.8438, 0.5918, 0.8438, 0.5918, 0.8438, 0.5918, 0.8438, 0.5918, 0.8438, 0.5918, 0.8438, 0.5918, 0.8438, 0.5918, 0.8438, 0.5918, 0.8438, 0.5918, 0.8438, 0.5918, 0.8438, 0.5918, 0.8438, 0.5918, 0.8438, 0.5918, 0.8438, 0.5918, 0.8438, 0.5918, 0.8438, 0.5918, 0.8438, 0.5918, 0.8438, 0.5918, 0.8438, 0.5918, 0.8438, 0.5918, 0.8438, 0.5918, 0.8438, 0.5918, 0.8438, 0.5918, 0.8438, 0.5918, 0.8438, 0.5918, 0.8438, 0.5918, 0.8438, 0.5918, 0.8438, 0.5918, 0.8438, 0.5918, 0.8438, 0.5918, 0.8438, 0.5918, 0.8438, 0.5918, 0.8438, 0.5918, 0.8438, 0.5918, 0.8438, 0.5918, 0.8438, 0.5918, 0.8438, 0.5918, 0.8438, 0.5918, 0.8438, 0.5918, 0.8438, 0.5918, 0.8438, 0.5918, 0.8438, 0.5918, 0.8438, 0.5918, 0.8438, 0.5918, 0.8438, 0.5918, 0.8438, 0.5918, 0.8438, 0.5918, 0.8438, 0.5918, 0.8438, 0.5918, 0.8438, 0.5918, 0.8438, 0.5918, 0.8438, 0.5918, 0.8438, 0.5918, 0.8438, 0.5918, 0.8438, 0.5918, 0.8438, 0.5918, 0.8438, 0.5918, 0.8438, 0.5918, 0.8438, 0.5918, 0.8438, 0.5918, 0.8438, 0.5918, 0.8438, 0.5918, 0.8438, 0.5918, 0.8438, 0.5918, 0.8438, 0.5918, 0.8438, 0.5918, 0.8438, 0.5918, 0.8438, 0.5918, 0.8438, 0.5918, 0.8438, 0.5918, 0.8438, 0.5918, 0.8438, 0.5918, 0.8438, 0.5918, 0.8438, 0.5918, 0.8438, 0.5918, 0.8438, 0.5918, 0.8438, 0.5918, 0.8438, 0.5918, 0.8438, 0.5918, 0.8438, 0.5918, 0.8438, 0.5918, 0.8438, 0.5918, 0.8438, 0.5918, 0.8438, 0.5918, 0.8438, 0.5918, 0.8438, 0.5918, 0.8438, 0.5918, 0.8438, 0.5918, 0.8438, 0.5918, 0.8438, 0.5918, 0.8438, 0.5918, 0.8438, 0.5918, 0.8438, 0.5918, 0.8438, 0.5918, 0.8438, 0.5918, 0.8438, 0.5918, 0.8438, 0.5918, 0.8438, 0.5918, 0.8438, 0.5918, 0.8438, 0.5918, 0.8438, 0.5918, 0.8438])
me_cube_003.materials.append(mat_cyberpunk)
me_cube_003.use_remesh_fix_poles = True
me_cube_003.use_remesh_preserve_attributes = False
me_cube_003.use_mirror_vertex_groups = False
me_cube_003.update()
me_cylinder = bpy.data.meshes.new('Cylinder')
me_cylinder.from_pydata([(166.3, -111.1, -30.0), (166.3, -111.1, 100.0), (141.4, -141.4, -30.0), (141.4, -141.4, 100.0), (111.1, -166.3, -30.0), (111.1, -166.3, 100.0), (76.54, -184.8, -30.0), (76.54, -184.8, 100.0), (39.02, -196.2, -30.0), (39.02, -196.2, 100.0), (-39.02, -196.2, -30.0), (-39.02, -196.2, 100.0), (-76.54, -184.8, -30.0), (-76.54, -184.8, 100.0), (-111.1, -166.3, -30.0), (-111.1, -166.3, 100.0), (-141.4, -141.4, -30.0), (-141.4, -141.4, 100.0), (-166.3, -111.1, -30.0), (-166.3, -111.1, 100.0), (-39.02, -196.2, 35.0), (-76.54, -184.8, 35.0), (-111.1, -166.3, 35.0), (-141.4, -141.4, 35.0), (-166.3, -111.1, 35.0), (166.3, -111.1, 35.0), (141.4, -141.4, 35.0), (111.1, -166.3, 35.0), (76.54, -184.8, 35.0), (39.02, -196.2, 35.0)], [], [(25, 1, 3, 26), (26, 3, 5, 27), (27, 5, 7, 28), (28, 7, 9, 29), (20, 11, 13, 21), (21, 13, 15, 22), (22, 15, 17, 23), (23, 17, 19, 24), (16, 23, 24, 18), (14, 22, 23, 16), (12, 21, 22, 14), (10, 20, 21, 12), (6, 28, 29, 8), (4, 27, 28, 6), (2, 26, 27, 4), (0, 25, 26, 2)])
_uv = me_cylinder.uv_layers.new(name='UVMap')
_uv.uv.foreach_set('vector', [0.2266, 0.9512, 0.2266, 0.9512, 0.2266, 0.9512, 0.2266, 0.9512, 0.2266, 0.9512, 0.2266, 0.9512, 0.2266, 0.9512, 0.2266, 0.9512, 0.2266, 0.9512, 0.2266, 0.9512, 0.2266, 0.9512, 0.2266, 0.9512, 0.2266, 0.9512, 0.2266, 0.9512, 0.2266, 0.9512, 0.2266, 0.9512, 0.2266, 0.9512, 0.2266, 0.9512, 0.2266, 0.9512, 0.2266, 0.9512, 0.2266, 0.9512, 0.2266, 0.9512, 0.2266, 0.9512, 0.2266, 0.9512, 0.2266, 0.9512, 0.2266, 0.9512, 0.2266, 0.9512, 0.2266, 0.9512, 0.2266, 0.9512, 0.2266, 0.9512, 0.2266, 0.9512, 0.2266, 0.9512, 0.1504, 0.9629, 0.1504, 0.9629, 0.1504, 0.9629, 0.1504, 0.9629, 0.1504, 0.9629, 0.1504, 0.9629, 0.1504, 0.9629, 0.1504, 0.9629, 0.1504, 0.9629, 0.1504, 0.9629, 0.1504, 0.9629, 0.1504, 0.9629, 0.1504, 0.9629, 0.1504, 0.9629, 0.1504, 0.9629, 0.1504, 0.9629, 0.1504, 0.9629, 0.1504, 0.9629, 0.1504, 0.9629, 0.1504, 0.9629, 0.1504, 0.9629, 0.1504, 0.9629, 0.1504, 0.9629, 0.1504, 0.9629, 0.1504, 0.9629, 0.1504, 0.9629, 0.1504, 0.9629, 0.1504, 0.9629, 0.1504, 0.9629, 0.1504, 0.9629, 0.1504, 0.9629, 0.1504, 0.9629])
me_cylinder.materials.append(mat_cyberpunk)
me_cylinder.use_remesh_fix_poles = True
me_cylinder.use_remesh_preserve_attributes = False
me_cylinder.use_mirror_vertex_groups = False
me_cylinder.update()
me_cylinder_002 = bpy.data.meshes.new('Cylinder.002')
me_cylinder_002.from_pydata([(-4.452, 6.184, -30.0), (22.28, -3.128, 101.9), (0.5476, 4.844, -30.0), (26.15, -4.435, 98.72), (4.208, 1.184, -30.0), (28.64, -8.004, 95.91), (5.548, -3.816, -30.0), (29.06, -12.88, 94.22), (4.208, -8.816, -30.0), (27.32, -17.75, 94.1), (0.5476, -12.48, -30.0), (23.87, -21.31, 95.58), (-4.452, -13.82, -30.0), (19.64, -22.62, 98.27), (-9.452, -12.48, -30.0), (15.77, -21.31, 101.5), (-13.11, -8.816, -30.0), (13.29, -17.74, 104.3), (-14.45, -3.816, -30.0), (12.87, -12.87, 106.0), (-13.11, 1.184, -30.0), (14.61, -7.996, 106.1), (-9.452, 4.844, -30.0), (18.06, -4.431, 104.6), (-4.794, 6.135, 11.08), (0.05868, 5.092, 12.55), (3.703, 1.661, 13.87), (5.161, -3.237, 14.69), (4.044, -8.29, 14.79), (0.6502, -12.14, 14.15), (-4.111, -13.77, 12.92), (-8.964, -12.72, 11.45), (-12.61, -9.294, 10.13), (-14.07, -4.396, 9.309), (-12.95, 0.6573, 9.208), (-9.555, 4.512, 9.855), (0.1059, 4.209, -12.69), (3.806, 0.7289, -11.69), (5.312, -4.2, -11.21), (4.221, -9.258, -11.38), (0.8261, -13.09, -12.16), (-3.964, -14.67, -13.32), (-8.866, -13.57, -14.57), (-12.57, -10.09, -15.57), (-14.07, -5.157, -16.05), (-12.98, -0.09987, -15.88), (-9.586, 3.731, -15.11), (-4.796, 5.308, -13.94), (-7.25, 6.062, 30.66), (-4.229, 6.246, 53.49), (-1.447, 4.768, 76.94), (7.773, 1.979, 87.63), (12.5, 0.431, 86.33), (2.474, 3.485, 73.9), (0.7018, 4.997, 52.88), (-2.999, 5.101, 31.68), (15.75, -3.35, 85.04), (5.17, -0.1121, 71.42), (4.345, 1.406, 52.44), (0.1772, 2.074, 32.6), (16.64, -8.351, 84.11), (5.917, -5.06, 70.16), (5.725, -3.564, 52.29), (1.427, -2.209, 33.18), (14.95, -13.23, 83.79), (4.516, -10.03, 70.46), (4.471, -8.582, 52.47), (0.4151, -6.6, 33.25), (11.13, -16.68, 84.16), (1.342, -13.7, 72.23), (0.9196, -12.3, 52.94), (-2.587, -9.923, 32.8), (6.187, -17.78, 85.13), (-2.755, -15.07, 75.02), (-3.978, -13.73, 53.56), (-6.775, -11.29, 31.95), (1.462, -16.24, 86.43), (-6.676, -13.79, 78.05), (-8.908, -12.48, 54.17), (-11.03, -10.33, 30.92), (-2.575, -12.98, 91.36), (-9.371, -10.19, 80.53), (-12.55, -8.888, 54.61), (-14.2, -7.3, 30.0), (-3.409, -7.999, 92.46), (-10.12, -5.245, 81.79), (-13.93, -3.918, 54.76), (-15.45, -3.017, 29.43), (-0.993, -2.573, 88.98), (-8.717, -0.2723, 81.5), (-12.68, 1.099, 54.58), (-14.44, 1.375, 29.36), (2.834, 0.8794, 88.6), (-5.543, 3.393, 79.72), (-9.126, 4.82, 54.11), (-11.44, 4.698, 29.81), (-4.795, 5.455, -9.495), (0.09755, 4.366, -8.206), (4.982, -0.5534, -8.462), (5.285, -4.029, -6.611), (4.19, -9.086, -6.732), (1.966, -12.43, -8.37), (-3.99, -14.51, -8.658), (-8.883, -13.42, -9.947), (-12.57, -9.946, -11.0), (-14.07, -5.022, -11.54), (-12.98, 0.0347, -11.42), (-9.58, 3.869, -10.67)], [], [(51, 1, 3, 52), (52, 3, 5, 56), (56, 5, 7, 60), (60, 7, 9, 64), (64, 9, 11, 68), (68, 11, 13, 72), (72, 13, 15, 76), (76, 15, 17, 80), (80, 17, 19, 84), (84, 19, 21, 88), (3, 1, 23, 21, 19, 17, 15, 13, 11, 9, 7, 5), (88, 21, 23, 92), (92, 23, 1, 51), (0, 2, 4, 6, 8, 10, 12, 14, 16, 18, 20, 22), (107, 35, 24, 96), (106, 34, 35, 107), (105, 33, 34, 106), (104, 32, 33, 105), (103, 31, 32, 104), (102, 30, 31, 103), (101, 29, 30, 102), (100, 28, 29, 101), (99, 27, 28, 100), (98, 26, 27, 99), (97, 25, 26, 98), (96, 24, 25, 97), (0, 47, 36, 2), (2, 36, 37, 4), (4, 37, 38, 6), (6, 38, 39, 8), (8, 39, 40, 10), (10, 40, 41, 12), (12, 41, 42, 14), (14, 42, 43, 16), (16, 43, 44, 18), (18, 44, 45, 20), (20, 45, 46, 22), (22, 46, 47, 0), (35, 95, 48, 24), (95, 94, 49, 48), (94, 93, 50, 49), (93, 92, 51, 50), (34, 91, 95, 35), (91, 90, 94, 95), (90, 89, 93, 94), (89, 88, 92, 93), (33, 87, 91, 34), (87, 86, 90, 91), (86, 85, 89, 90), (85, 84, 88, 89), (32, 83, 87, 33), (83, 82, 86, 87), (82, 81, 85, 86), (81, 80, 84, 85), (31, 79, 83, 32), (79, 78, 82, 83), (78, 77, 81, 82), (77, 76, 80, 81), (30, 75, 79, 31), (75, 74, 78, 79), (74, 73, 77, 78), (73, 72, 76, 77), (29, 71, 75, 30), (71, 70, 74, 75), (70, 69, 73, 74), (69, 68, 72, 73), (28, 67, 71, 29), (67, 66, 70, 71), (66, 65, 69, 70), (65, 64, 68, 69), (27, 63, 67, 28), (63, 62, 66, 67), (62, 61, 65, 66), (61, 60, 64, 65), (26, 59, 63, 27), (59, 58, 62, 63), (58, 57, 61, 62), (57, 56, 60, 61), (25, 55, 59, 26), (55, 54, 58, 59), (54, 53, 57, 58), (53, 52, 56, 57), (24, 48, 55, 25), (48, 49, 54, 55), (49, 50, 53, 54), (50, 51, 52, 53), (47, 96, 97, 36), (36, 97, 98, 37), (37, 98, 99, 38), (38, 99, 100, 39), (39, 100, 101, 40), (40, 101, 102, 41), (41, 102, 103, 42), (42, 103, 104, 43), (43, 104, 105, 44), (44, 105, 106, 45), (45, 106, 107, 46), (46, 107, 96, 47)])
_uv = me_cylinder_002.uv_layers.new(name='UVMap')
_uv.uv.foreach_set('vector', [0.2188, 0.9855, 0.2188, 0.9855, 0.2188, 0.9855, 0.2188, 0.9855, 0.2188, 0.9855, 0.2188, 0.9855, 0.2188, 0.9855, 0.2188, 0.9855, 0.2188, 0.9855, 0.2188, 0.9855, 0.2188, 0.9855, 0.2188, 0.9855, 0.2188, 0.9855, 0.2188, 0.9855, 0.2188, 0.9855, 0.2188, 0.9855, 0.2188, 0.9855, 0.2188, 0.9855, 0.2188, 0.9855, 0.2188, 0.9855, 0.2188, 0.9855, 0.2188, 0.9855, 0.2188, 0.9855, 0.2188, 0.9855, 0.2188, 0.9855, 0.2188, 0.9855, 0.2188, 0.9855, 0.2188, 0.9855, 0.2188, 0.9855, 0.2188, 0.9855, 0.2188, 0.9855, 0.2188, 0.9855, 0.2188, 0.9855, 0.2188, 0.9855, 0.2188, 0.9855, 0.2188, 0.9855, 0.2188, 0.9855, 0.2188, 0.9855, 0.2188, 0.9855, 0.2188, 0.9855, 0.2188, 0.9855, 0.2188, 0.9855, 0.2188, 0.9855, 0.2188, 0.9855, 0.2188, 0.9855, 0.2188, 0.9855, 0.2188, 0.9855, 0.2188, 0.9855, 0.2188, 0.9855, 0.2188, 0.9855, 0.2188, 0.9855, 0.2188, 0.9855, 0.2188, 0.9855, 0.2188, 0.9855, 0.2188, 0.9855, 0.2188, 0.9855, 0.2188, 0.9855, 0.2188, 0.9855, 0.2188, 0.9855, 0.2188, 0.9855, 0.5811, 0.8448, 0.5811, 0.8448, 0.5811, 0.8448, 0.5811, 0.8448, 0.5811, 0.8448, 0.5811, 0.8448, 0.5811, 0.8448, 0.5811, 0.8448, 0.5811, 0.8448, 0.5811, 0.8448, 0.5811, 0.8448, 0.5811, 0.8448, 0.1973, 0.962, 0.1973, 0.962, 0.1973, 0.962, 0.1973, 0.962, 0.1973, 0.962, 0.1973, 0.962, 0.1973, 0.962, 0.1973, 0.962, 0.1973, 0.962, 0.1973, 0.962, 0.1973, 0.962, 0.1973, 0.962, 0.1973, 0.962, 0.1973, 0.962, 0.1973, 0.962, 0.1973, 0.962, 0.1973, 0.962, 0.1973, 0.962, 0.1973, 0.962, 0.1973, 0.962, 0.1973, 0.962, 0.1973, 0.962, 0.1973, 0.962, 0.1973, 0.962, 0.1973, 0.962, 0.1973, 0.962, 0.1973, 0.962, 0.1973, 0.962, 0.1973, 0.962, 0.1973, 0.962, 0.1973, 0.962, 0.1973, 0.962, 0.1973, 0.962, 0.1973, 0.962, 0.1973, 0.962, 0.1973, 0.962, 0.1973, 0.962, 0.1973, 0.962, 0.1973, 0.962, 0.1973, 0.962, 0.1973, 0.962, 0.1973, 0.962, 0.1973, 0.962, 0.1973, 0.962, 0.1973, 0.962, 0.1973, 0.962, 0.1973, 0.962, 0.1973, 0.962, 0.5811, 0.8448, 0.5811, 0.8448, 0.5811, 0.8448, 0.5811, 0.8448, 0.5811, 0.8448, 0.5811, 0.8448, 0.5811, 0.8448, 0.5811, 0.8448, 0.5811, 0.8448, 0.5811, 0.8448, 0.5811, 0.8448, 0.5811, 0.8448, 0.5811, 0.8448, 0.5811, 0.8448, 0.5811, 0.8448, 0.5811, 0.8448, 0.5811, 0.8448, 0.5811, 0.8448, 0.5811, 0.8448, 0.5811, 0.8448, 0.5811, 0.8448, 0.5811, 0.8448, 0.5811, 0.8448, 0.5811, 0.8448, 0.5811, 0.8448, 0.5811, 0.8448, 0.5811, 0.8448, 0.5811, 0.8448, 0.5811, 0.8448, 0.5811, 0.8448, 0.5811, 0.8448, 0.5811, 0.8448, 0.5811, 0.8448, 0.5811, 0.8448, 0.5811, 0.8448, 0.5811, 0.8448, 0.5811, 0.8448, 0.5811, 0.8448, 0.5811, 0.8448, 0.5811, 0.8448, 0.5811, 0.8448, 0.5811, 0.8448, 0.5811, 0.8448, 0.5811, 0.8448, 0.5869, 0.8448, 0.5869, 0.8448, 0.5869, 0.8448, 0.5869, 0.8448, 0.2188, 0.9855, 0.2188, 0.9855, 0.2188, 0.9855, 0.2188, 0.9855, 0.2188, 0.9855, 0.2188, 0.9855, 0.2188, 0.9855, 0.2188, 0.9855, 0.2188, 0.9855, 0.2188, 0.9855, 0.2188, 0.9855, 0.2188, 0.9855, 0.2188, 0.9855, 0.2188, 0.9855, 0.2188, 0.9855, 0.2188, 0.9855, 0.2188, 0.9855, 0.2188, 0.9855, 0.2188, 0.9855, 0.2188, 0.9855, 0.2188, 0.9855, 0.2188, 0.9855, 0.2188, 0.9855, 0.2188, 0.9855, 0.2188, 0.9855, 0.2188, 0.9855, 0.2188, 0.9855, 0.2188, 0.9855, 0.2188, 0.9855, 0.2188, 0.9855, 0.2188, 0.9855, 0.2188, 0.9855, 0.2188, 0.9855, 0.2188, 0.9855, 0.2188, 0.9855, 0.2188, 0.9855, 0.2188, 0.9855, 0.2188, 0.9855, 0.2188, 0.9855, 0.2188, 0.9855, 0.2188, 0.9855, 0.2188, 0.9855, 0.2188, 0.9855, 0.2188, 0.9855, 0.2188, 0.9855, 0.2188, 0.9855, 0.2188, 0.9855, 0.2188, 0.9855, 0.2188, 0.9855, 0.2188, 0.9855, 0.2188, 0.9855, 0.2188, 0.9855, 0.2188, 0.9855, 0.2188, 0.9855, 0.2188, 0.9855, 0.2188, 0.9855, 0.2188, 0.9855, 0.2188, 0.9855, 0.2188, 0.9855, 0.2188, 0.9855, 0.2188, 0.9855, 0.2188, 0.9855, 0.2188, 0.9855, 0.2188, 0.9855, 0.2188, 0.9855, 0.2188, 0.9855, 0.2188, 0.9855, 0.2188, 0.9855, 0.2188, 0.9855, 0.2188, 0.9855, 0.2188, 0.9855, 0.2188, 0.9855, 0.2188, 0.9855, 0.2188, 0.9855, 0.2188, 0.9855, 0.2188, 0.9855, 0.2188, 0.9855, 0.2188, 0.9855, 0.2188, 0.9855, 0.2188, 0.9855, 0.2188, 0.9855, 0.2188, 0.9855, 0.2188, 0.9855, 0.2188, 0.9855, 0.2188, 0.9855, 0.2188, 0.9855, 0.2188, 0.9855, 0.2188, 0.9855, 0.2188, 0.9855, 0.2188, 0.9855, 0.2188, 0.9855, 0.2188, 0.9855, 0.2188, 0.9855, 0.2188, 0.9855, 0.2188, 0.9855, 0.2188, 0.9855, 0.2188, 0.9855, 0.2188, 0.9855, 0.2188, 0.9855, 0.2188, 0.9855, 0.2188, 0.9855, 0.2188, 0.9855, 0.2188, 0.9855, 0.2188, 0.9855, 0.2188, 0.9855, 0.2188, 0.9855, 0.2188, 0.9855, 0.2188, 0.9855, 0.2188, 0.9855, 0.2188, 0.9855, 0.2188, 0.9855, 0.2188, 0.9855, 0.2188, 0.9855, 0.2188, 0.9855, 0.2188, 0.9855, 0.2188, 0.9855, 0.2188, 0.9855, 0.2188, 0.9855, 0.2188, 0.9855, 0.2188, 0.9855, 0.2188, 0.9855, 0.2188, 0.9855, 0.2188, 0.9855, 0.2188, 0.9855, 0.2188, 0.9855, 0.2188, 0.9855, 0.2188, 0.9855, 0.2188, 0.9855, 0.2188, 0.9855, 0.2188, 0.9855, 0.2188, 0.9855, 0.2188, 0.9855, 0.2188, 0.9855, 0.2188, 0.9855, 0.2188, 0.9855, 0.2188, 0.9855, 0.2188, 0.9855, 0.2188, 0.9855, 0.2188, 0.9855, 0.2188, 0.9855, 0.2188, 0.9855, 0.2188, 0.9855, 0.2188, 0.9855, 0.2188, 0.9855, 0.2188, 0.9855, 0.2188, 0.9855, 0.2188, 0.9855, 0.2188, 0.9855, 0.2188, 0.9855, 0.2188, 0.9855, 0.2188, 0.9855, 0.2188, 0.9855, 0.2188, 0.9855, 0.2188, 0.9855, 0.2188, 0.9855, 0.2188, 0.9855, 0.2188, 0.9855, 0.2188, 0.9855, 0.2188, 0.9855, 0.2188, 0.9855, 0.2188, 0.9855, 0.2188, 0.9855, 0.2188, 0.9855, 0.2188, 0.9855, 0.2188, 0.9855, 0.2188, 0.9855, 0.2188, 0.9855, 0.2188, 0.9855, 0.2188, 0.9855, 0.2188, 0.9855, 0.2188, 0.9855, 0.2188, 0.9855, 0.2188, 0.9855, 0.2188, 0.9855, 0.2188, 0.9855, 0.2188, 0.9855, 0.2188, 0.9855, 0.2188, 0.9855, 0.2188, 0.9855, 0.2188, 0.9855, 0.2188, 0.9855, 0.2188, 0.9855, 0.2188, 0.9855, 0.2188, 0.9855, 0.2188, 0.9855, 0.2188, 0.9855, 0.2188, 0.9855, 0.2188, 0.9855, 0.2188, 0.9855, 0.2188, 0.9855, 0.2188, 0.9855, 0.2188, 0.9855, 0.1973, 0.962, 0.1973, 0.962, 0.1973, 0.962, 0.1973, 0.962, 0.1973, 0.962, 0.1973, 0.962, 0.1973, 0.962, 0.1973, 0.962, 0.584, 0.8448, 0.584, 0.8448, 0.584, 0.8448, 0.584, 0.8448, 0.584, 0.8448, 0.584, 0.8448, 0.584, 0.8448, 0.584, 0.8448, 0.584, 0.8448, 0.584, 0.8448, 0.584, 0.8448, 0.584, 0.8448, 0.1973, 0.962, 0.1973, 0.962, 0.1973, 0.962, 0.1973, 0.962, 0.1973, 0.962, 0.1973, 0.962, 0.1973, 0.962, 0.1973, 0.962, 0.1973, 0.962, 0.1973, 0.962, 0.1973, 0.962, 0.1973, 0.962, 0.1973, 0.962, 0.1973, 0.962, 0.1973, 0.962, 0.1973, 0.962, 0.1973, 0.962, 0.1973, 0.962, 0.1973, 0.962, 0.1973, 0.962, 0.1973, 0.962, 0.1973, 0.962, 0.1973, 0.962, 0.1973, 0.962, 0.1973, 0.962, 0.1973, 0.962, 0.1973, 0.962, 0.1973, 0.962])
me_cylinder_002.materials.append(mat_cyberpunk)
me_cylinder_002.use_remesh_fix_poles = True
me_cylinder_002.use_remesh_preserve_attributes = False
me_cylinder_002.use_mirror_vertex_groups = False
me_cylinder_002.update()
me_cube_005 = bpy.data.meshes.new('Cube.005')
me_cube_005.from_pydata([(-50.0, -1.0, -30.0), (-50.0, -1.0, 100.0), (-50.0, 1.0, -30.0), (-50.0, 1.0, 100.0), (0.0, -1.0, -30.0), (0.0, -1.0, 100.0), (0.0, 1.0, -30.0), (0.0, 1.0, 100.0), (-50.0, -1.0, 13.33), (-50.0, -1.0, 56.67), (-50.0, 1.0, 56.67), (-50.0, 1.0, 13.33), (0.0, 1.0, 56.67), (0.0, 1.0, 13.33), (0.0, -1.0, 56.67), (0.0, -1.0, 13.33), (10.0, 0.5, 45.0), (10.0, 0.5, 25.0), (10.0, -0.5, 45.0), (10.0, -0.5, 25.0)], [], [(9, 1, 3, 10), (10, 3, 7, 12), (12, 7, 5, 14), (14, 5, 1, 9), (2, 6, 4, 0), (7, 3, 1, 5), (4, 15, 8, 0), (15, 14, 9, 8), (6, 13, 15, 4), (15, 13, 17, 19), (2, 11, 13, 6), (11, 10, 12, 13), (0, 8, 11, 2), (8, 9, 10, 11), (17, 16, 18, 19), (12, 14, 18, 16), (14, 15, 19, 18), (13, 12, 16, 17)])
_uv = me_cube_005.uv_layers.new(name='UVMap')
_uv.uv.foreach_set('vector', [0.1035, 0.959, 0.1035, 0.959, 0.1035, 0.959, 0.1035, 0.959, 0.1035, 0.959, 0.1035, 0.959, 0.1035, 0.959, 0.1035, 0.959, 0.1035, 0.959, 0.1035, 0.959, 0.1035, 0.959, 0.1035, 0.959, 0.1035, 0.959, 0.1035, 0.959, 0.1035, 0.959, 0.1035, 0.959, 0.1035, 0.959, 0.1035, 0.959, 0.1035, 0.959, 0.1035, 0.959, 0.1035, 0.959, 0.1035, 0.959, 0.1035, 0.959, 0.1035, 0.959, 0.1035, 0.959, 0.1035, 0.959, 0.1035, 0.959, 0.1035, 0.959, 0.1035, 0.959, 0.1035, 0.959, 0.1035, 0.959, 0.1035, 0.959, 0.1035, 0.959, 0.1035, 0.959, 0.1035, 0.959, 0.1035, 0.959, 0.1035, 0.959, 0.1035, 0.959, 0.1035, 0.959, 0.1035, 0.959, 0.1035, 0.959, 0.1035, 0.959, 0.1035, 0.959, 0.1035, 0.959, 0.1035, 0.959, 0.1035, 0.959, 0.1035, 0.959, 0.1035, 0.959, 0.1035, 0.959, 0.1035, 0.959, 0.1035, 0.959, 0.1035, 0.959, 0.1035, 0.959, 0.1035, 0.959, 0.1035, 0.959, 0.1035, 0.959, 0.1035, 0.959, 0.1035, 0.959, 0.1035, 0.959, 0.1035, 0.959, 0.1035, 0.959, 0.1035, 0.959, 0.1035, 0.959, 0.1035, 0.959, 0.1035, 0.959, 0.1035, 0.959, 0.1035, 0.959, 0.1035, 0.959, 0.1035, 0.959, 0.1035, 0.959, 0.1035, 0.959, 0.1035, 0.959])
me_cube_005.materials.append(mat_cyberpunk)
me_cube_005.use_remesh_fix_poles = True
me_cube_005.use_remesh_preserve_attributes = False
me_cube_005.use_mirror_vertex_groups = False
me_cube_005.update()
me_cube_006 = bpy.data.meshes.new('Cube.006')
me_cube_006.from_pydata([(52.0, 1.0, -30.0), (52.0, 1.0, 100.0), (52.0, -1.0, -30.0), (52.0, -1.0, 100.0), (0.0, 1.0, -30.0), (0.0, 1.0, 100.0), (0.0, -1.0, -30.0), (0.0, -1.0, 100.0), (52.0, 1.0, 13.33), (52.0, 1.0, 56.67), (52.0, -1.0, 56.67), (52.0, -1.0, 13.33), (0.0, -1.0, 56.67), (0.0, -1.0, 13.33), (0.0, 1.0, 56.67), (0.0, 1.0, 13.33), (10.0, 1.0, 100.0), (10.0, 1.0, -30.0), (10.0, -1.0, 100.0), (10.0, -1.0, -30.0), (10.0, 1.0, 13.33), (10.0, 1.0, 56.67), (10.0, -1.0, 13.33), (10.0, -1.0, 56.67), (52.0, 1.0, 25.0), (52.0, 1.0, 45.0), (52.0, -1.0, 45.0), (52.0, -1.0, 25.0), (10.0, -1.0, 45.0), (10.0, -1.0, 25.0), (10.0, 1.0, 45.0), (10.0, 1.0, 25.0)], [], [(9, 1, 3, 10), (23, 18, 7, 12), (12, 7, 5, 14), (21, 16, 1, 9), (19, 6, 4, 17), (18, 3, 1, 16), (17, 20, 8, 0), (30, 21, 9, 25), (6, 13, 15, 4), (7, 18, 16, 5), (19, 22, 13, 6), (27, 26, 28, 29), (0, 8, 11, 2), (25, 9, 10, 26), (4, 15, 20, 17), (11, 27, 29, 22), (2, 11, 22, 19), (26, 10, 23, 28), (2, 19, 17, 0), (14, 5, 16, 21), (10, 3, 18, 23), (8, 24, 27, 11), (24, 25, 26, 27), (20, 31, 24, 8), (31, 30, 25, 24), (12, 28, 23), (21, 30, 14), (14, 30, 28, 12), (29, 28, 30, 31), (22, 29, 13), (20, 15, 31), (15, 13, 29, 31)])
_uv = me_cube_006.uv_layers.new(name='UVMap')
_uv.uv.foreach_set('vector', [0.1035, 0.959, 0.1035, 0.959, 0.1035, 0.959, 0.1035, 0.959, 0.1035, 0.959, 0.1035, 0.959, 0.1035, 0.959, 0.1035, 0.959, 0.1035, 0.959, 0.1035, 0.959, 0.1035, 0.959, 0.1035, 0.959, 0.1035, 0.959, 0.1035, 0.959, 0.1035, 0.959, 0.1035, 0.959, 0.1035, 0.959, 0.1035, 0.959, 0.1035, 0.959, 0.1035, 0.959, 0.1035, 0.959, 0.1035, 0.959, 0.1035, 0.959, 0.1035, 0.959, 0.1035, 0.959, 0.1035, 0.959, 0.1035, 0.959, 0.1035, 0.959, 0.1035, 0.959, 0.1035, 0.959, 0.1035, 0.959, 0.1035, 0.959, 0.1035, 0.959, 0.1035, 0.959, 0.1035, 0.959, 0.1035, 0.959, 0.1035, 0.959, 0.1035, 0.959, 0.1035, 0.959, 0.1035, 0.959, 0.1035, 0.959, 0.1035, 0.959, 0.1035, 0.959, 0.1035, 0.959, 0.1035, 0.959, 0.1035, 0.959, 0.1035, 0.959, 0.1035, 0.959, 0.1035, 0.959, 0.1035, 0.959, 0.1035, 0.959, 0.1035, 0.959, 0.1035, 0.959, 0.1035, 0.959, 0.1035, 0.959, 0.1035, 0.959, 0.1035, 0.959, 0.1035, 0.959, 0.1035, 0.959, 0.1035, 0.959, 0.1035, 0.959, 0.1035, 0.959, 0.1035, 0.959, 0.1035, 0.959, 0.1035, 0.959, 0.1035, 0.959, 0.1035, 0.959, 0.1035, 0.959, 0.1035, 0.959, 0.1035, 0.959, 0.1035, 0.959, 0.1035, 0.959, 0.1035, 0.959, 0.1035, 0.959, 0.1035, 0.959, 0.1035, 0.959, 0.1035, 0.959, 0.1035, 0.959, 0.1035, 0.959, 0.1035, 0.959, 0.1035, 0.959, 0.1035, 0.959, 0.1035, 0.959, 0.1035, 0.959, 0.1035, 0.959, 0.1035, 0.959, 0.1035, 0.959, 0.1035, 0.959, 0.1035, 0.959, 0.1035, 0.959, 0.1035, 0.959, 0.1035, 0.959, 0.1035, 0.959, 0.1035, 0.959, 0.1035, 0.959, 0.1035, 0.959, 0.1035, 0.959, 0.1035, 0.959, 0.1035, 0.959, 0.1035, 0.959, 0.1035, 0.959, 0.1035, 0.959, 0.1035, 0.959, 0.1035, 0.959, 0.1035, 0.959, 0.1035, 0.959, 0.1035, 0.959, 0.1035, 0.959, 0.1035, 0.959, 0.1035, 0.959, 0.1035, 0.959, 0.1035, 0.959, 0.1035, 0.959, 0.1035, 0.959, 0.1035, 0.959, 0.1035, 0.959, 0.1035, 0.959, 0.1035, 0.959, 0.1035, 0.959, 0.1035, 0.959, 0.1035, 0.959, 0.1035, 0.959, 0.1035, 0.959, 0.1035, 0.959])
me_cube_006.materials.append(mat_cyberpunk)
me_cube_006.use_remesh_fix_poles = True
me_cube_006.use_remesh_preserve_attributes = False
me_cube_006.use_mirror_vertex_groups = False
me_cube_006.update()

# ---- objects
ob_cube = bpy.data.objects.new('Cube', me_cube_003)
ob_cylinder = bpy.data.objects.new('Cylinder', me_cylinder)
ob_cylinder_002 = bpy.data.objects.new('Cylinder.002', me_cylinder_002)
ob_cube_001 = bpy.data.objects.new('Cube.001', me_cube_005)
ob_cube_002 = bpy.data.objects.new('Cube.002', me_cube_006)

# ---- transforms, parenting, visibility, modifiers, constraints
ob_cube.location = (0.0, 0.0, 0.0)
ob_cube.lineart.crease_threshold = 0.0
ob_cylinder.location = (0.0, 210.0, 0.0)
ob_cylinder.lineart.crease_threshold = 0.0
_m = ob_cylinder.modifiers.new('Solidify', 'SOLIDIFY')
_m.thickness = 10.0
ob_cylinder_002.location = (-28.0, 19.0, 0.0)
ob_cylinder_002.lineart.crease_threshold = 0.0
ob_cube_001.location = (0.0, 20.0, 0.0)
ob_cube_001.lineart.crease_threshold = 0.0
ob_cube_002.location = (0.0, 20.0, 0.0)
ob_cube_002.lineart.crease_threshold = 0.0

# ---- collection membership
col_collection.objects.link(ob_cube)
col_collection.objects.link(ob_cylinder)
col_collection.objects.link(ob_cylinder_002)
col_collection.objects.link(ob_cube_001)
col_collection.objects.link(ob_cube_002)

# ---- scene / render settings (as saved in the file)
scene.frame_start = 1; scene.frame_end = 250; scene.frame_set(1)
scene.render.engine = 'BLENDER_EEVEE_NEXT'
scene.cycles.use_denoising = False
scene.cycles.samples = 128
scene.cycles.sampling_pattern = 'TABULATED_SOBOL'
scene.cycles.use_adaptive_sampling = False
scene.cycles.use_light_tree = False
scene.view_settings.view_transform = 'Filmic'
bpy.context.view_layer.update()

# ---- added for rendering (the .blend has no active camera and no usable light): camera, sun
cam_auto = bpy.data.cameras.new('AutoCamera')
cam_auto.lens = 50.0
cam_auto.sensor_width = 36.0
cam_auto.clip_end = 6306.44
ob_auto_camera = bpy.data.objects.new('AutoCamera', cam_auto)
scene.collection.objects.link(ob_auto_camera)
ob_auto_camera.location = (359.342, -399.654, 325.513)
ob_auto_camera.rotation_euler = (1.09748, -7.21219e-08, 0.694738)
scene.camera = ob_auto_camera
light_auto_sun = bpy.data.lights.new('AutoSun', 'SUN')
light_auto_sun.energy = 3.0
light_auto_sun.angle = 0.0523599
ob_auto_sun = bpy.data.objects.new('AutoSun', light_auto_sun)
scene.collection.objects.link(ob_auto_sun)
ob_auto_sun.rotation_euler = (0.872665, 0.174533, 0.523599)
bpy.context.view_layer.update()
